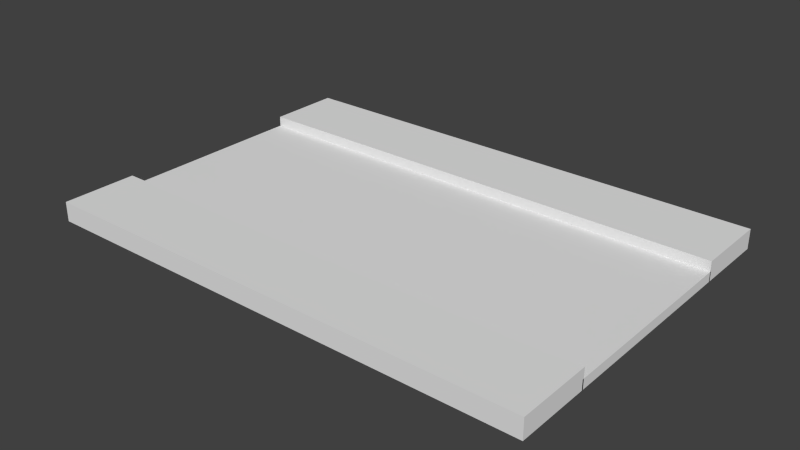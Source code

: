 # Source: Road.blend  (saved by Blender 2.76.0; exported with 4.5.12 LTS)
import bpy
from mathutils import Matrix  # noqa: F401  (used for matrix-valued properties, if any)

bpy.ops.wm.read_factory_settings(use_empty=True)
scene = bpy.context.scene
scene.name = 'Scene'

# ---- collections
col_collection_1 = bpy.data.collections.new('Collection 1'); scene.collection.children.link(col_collection_1)

# ---- world
world_world = bpy.data.worlds.new('World'); scene.world = world_world
world_world.color = (0.05088, 0.05088, 0.05088)
world_world.use_sun_shadow = False
world_world.sun_shadow_jitter_overblur = 0.0
world_world.cycles.sampling_method = 'MANUAL'
world_world.cycles.sample_map_resolution = 256

# ---- meshes
me_cube_000 = bpy.data.meshes.new('Cube.000')
me_cube_000.from_pydata([(-5.0, -1.972, -0.09463), (-5.0, -1.972, 0.2967), (-5.0, -3.472, -0.09463), (-5.0, -3.472, 0.2967), (5.0, -1.972, -0.09463), (5.0, -1.972, 0.2967), (5.0, -3.472, -0.09463), (5.0, -3.472, 0.2967)], [], [(1, 0, 2, 3), (3, 2, 6, 7), (7, 6, 4, 5), (5, 4, 0, 1), (0, 4, 6, 2), (5, 1, 3, 7)])
_uv = me_cube_000.uv_layers.new(name='UVMap')
_uv.uv.foreach_set('vector', [1.0, 1.0, 1.0, 0.0, 0.0, 0.0, 0.0, 1.0, 0.0, 1.0, 0.0, 0.0, 0.0, 0.0, 0.0, 1.0, 0.0, 1.0, 0.0, 0.0, 1.0, 0.0, 1.0, 1.0, 1.0, 1.0, 1.0, 0.0, 1.0, 0.0, 1.0, 1.0, 1.0, 0.0, 1.0, 0.0, 0.0, 0.0, 0.0, 0.0, 1.0, 1.0, 1.0, 1.0, 0.0, 1.0, 0.0, 1.0])
me_cube_000.use_remesh_preserve_volume = False
me_cube_000.use_remesh_preserve_attributes = False
me_cube_000.use_mirror_vertex_groups = False
me_cube_000.update()
me_cube_002 = bpy.data.meshes.new('Cube.002')
me_cube_002.from_pydata([(-5.0, 1.972, -0.09463), (-5.0, 1.972, 0.2967), (-5.0, 3.472, -0.09463), (-5.0, 3.472, 0.2967), (5.0, 1.972, -0.09463), (5.0, 1.972, 0.2967), (5.0, 3.472, -0.09463), (5.0, 3.472, 0.2967)], [], [(1, 3, 2, 0), (3, 7, 6, 2), (7, 5, 4, 6), (5, 1, 0, 4), (0, 2, 6, 4), (5, 7, 3, 1)])
_uv = me_cube_002.uv_layers.new(name='UVMap')
_uv.uv.foreach_set('vector', [0.0, 1.0, 1.0, 1.0, 1.0, 0.0, 0.0, 0.0, 1.0, 1.0, 1.0, 1.0, 1.0, 0.0, 1.0, 0.0, 1.0, 1.0, 0.0, 1.0, 0.0, 0.0, 1.0, 0.0, 0.0, 1.0, 0.0, 1.0, 0.0, 0.0, 0.0, 0.0, 0.0, 0.0, 1.0, 0.0, 1.0, 0.0, 0.0, 0.0, 0.0, 1.0, 1.0, 1.0, 1.0, 1.0, 0.0, 1.0])
me_cube_002.use_remesh_preserve_volume = False
me_cube_002.use_remesh_preserve_attributes = False
me_cube_002.use_mirror_vertex_groups = False
me_cube_002.update()
me_cube_001 = bpy.data.meshes.new('Cube.001')
me_cube_001.from_pydata([(-5.0, -2.0, -0.0951), (-5.0, -2.0, 0.0951), (-5.0, 2.0, -0.0951), (-5.0, 2.0, 0.0951), (5.0, -2.0, -0.0951), (5.0, -2.0, 0.0951), (5.0, 2.0, -0.0951), (5.0, 2.0, 0.0951)], [], [(1, 3, 2, 0), (3, 7, 6, 2), (7, 5, 4, 6), (5, 1, 0, 4), (0, 2, 6, 4), (5, 7, 3, 1)])
_uv = me_cube_001.uv_layers.new(name='UVMap')
_uv.uv.foreach_set('vector', [0.0, 1.0, 1.0, 1.0, 1.0, 0.0, 0.0, 0.0, 1.0, 1.0, 1.0, 1.0, 1.0, 0.0, 1.0, 0.0, 1.0, 1.0, 0.0, 1.0, 0.0, 0.0, 1.0, 0.0, 0.0, 1.0, 0.0, 1.0, 0.0, 0.0, 0.0, 0.0, 0.0, 0.0, 1.0, 0.0, 1.0, 0.0, 0.0, 0.0, 0.0, 1.0, 1.0, 1.0, 1.0, 1.0, 0.0, 1.0])
me_cube_001.use_remesh_preserve_volume = False
me_cube_001.use_remesh_preserve_attributes = False
me_cube_001.use_mirror_vertex_groups = False
me_cube_001.update()

# ---- objects
ob_sidewalkl = bpy.data.objects.new('SidewalkL', me_cube_000)
ob_sidewalkr = bpy.data.objects.new('SidewalkR', me_cube_002)
ob_street = bpy.data.objects.new('Street', me_cube_001)

# ---- transforms, parenting, visibility, modifiers, constraints
ob_sidewalkl.location = (0.0, 0.0, 0.0)
ob_sidewalkl.lineart.crease_threshold = 0.0
ob_sidewalkr.location = (0.0, 0.0, 0.0)
ob_sidewalkr.lineart.crease_threshold = 0.0
ob_street.location = (0.0, 0.0, 0.0)
ob_street.lineart.crease_threshold = 0.0

# ---- collection membership
col_collection_1.objects.link(ob_sidewalkl)
col_collection_1.objects.link(ob_sidewalkr)
col_collection_1.objects.link(ob_street)

# ---- scene / render settings (as saved in the file)
scene.frame_start = 1; scene.frame_end = 250; scene.frame_set(1)
scene.render.engine = 'BLENDER_EEVEE_NEXT'
scene.render.resolution_percentage = 50
scene.render.dither_intensity = 0.0
scene.cycles.use_denoising = False
scene.cycles.samples = 10
scene.cycles.sampling_pattern = 'TABULATED_SOBOL'
scene.cycles.light_sampling_threshold = 0.0
scene.cycles.use_adaptive_sampling = False
scene.cycles.use_light_tree = False
scene.cycles.blur_glossy = 0.0
scene.cycles.pixel_filter_type = 'GAUSSIAN'
scene.cycles.sample_clamp_indirect = 0.0
scene.view_settings.view_transform = 'Standard'
bpy.context.view_layer.update()

# ---- added for rendering (the .blend has no active camera and no usable light): camera, sun
cam_auto = bpy.data.cameras.new('AutoCamera')
cam_auto.lens = 50.0
cam_auto.sensor_width = 36.0
cam_auto.clip_end = 1000.0
ob_auto_camera = bpy.data.objects.new('AutoCamera', cam_auto)
scene.collection.objects.link(ob_auto_camera)
ob_auto_camera.location = (11.2695, -13.5234, 9.11636)
ob_auto_camera.rotation_euler = (1.09748, -7.21219e-08, 0.694738)
scene.camera = ob_auto_camera
light_auto_sun = bpy.data.lights.new('AutoSun', 'SUN')
light_auto_sun.energy = 3.0
light_auto_sun.angle = 0.0523599
ob_auto_sun = bpy.data.objects.new('AutoSun', light_auto_sun)
scene.collection.objects.link(ob_auto_sun)
ob_auto_sun.rotation_euler = (0.872665, 0.174533, 0.523599)
bpy.context.view_layer.update()
